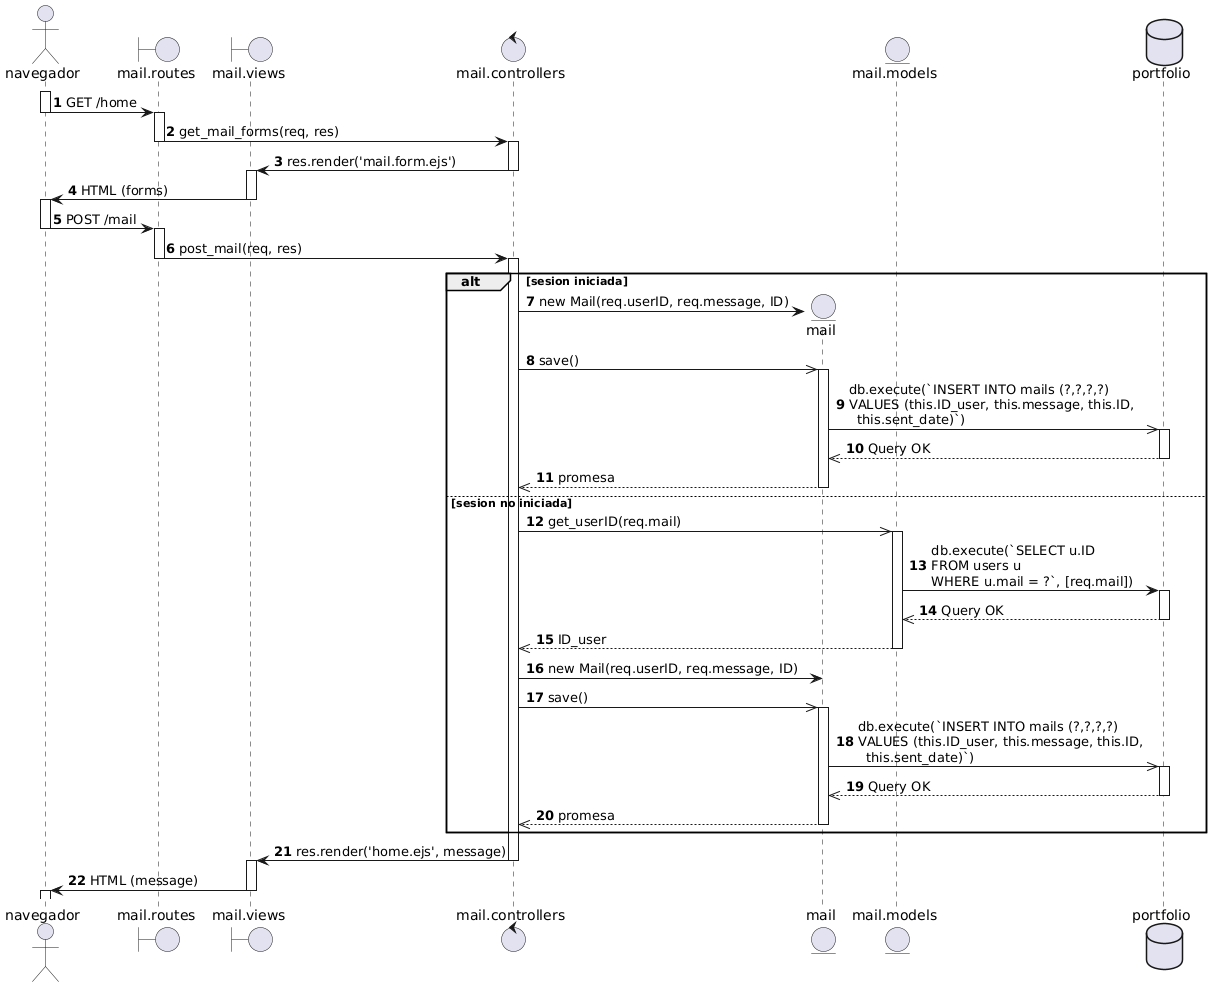

The diagram above was rendered by PlantUML. Its source (embedded in the PNG):
@startuml
autonumber

actor navegador as nav
boundary "mail.routes" as routes
boundary "mail.views" as view
control "mail.controllers" as controller

activate nav
nav -> routes: GET /home
deactivate nav

activate routes
routes -> controller: get_mail_forms(req, res)
deactivate routes

activate controller
controller -> view: res.render('mail.form.ejs')
deactivate controller

activate view
view -> nav: HTML (forms)
deactivate view

activate nav
nav -> routes: POST /mail
deactivate nav

activate routes
routes -> controller: post_mail(req, res)
deactivate routes

activate controller

alt sesion iniciada
    create entity mail
    controller -> mail: new Mail(req.userID, req.message, ID)
    controller ->> mail: save()

    entity "mail.models" as model
    database portfolio as db 

    activate mail
    mail ->> db: db.execute(`INSERT INTO mails (?,?,?,?) \nVALUES (this.ID_user, this.message, this.ID, \n  this.sent_date)`)

    activate db
    db -->> mail: Query OK
    deactivate db

    mail -->> controller: promesa
    deactivate mail

else sesion no iniciada
    controller ->> model: get_userID(req.mail)

    activate model
    model -> db: db.execute(`SELECT u.ID \nFROM users u \nWHERE u.mail = ?`, [req.mail])

    activate db
    db -->> model: Query OK
    deactivate db

    model -->> controller: ID_user
    deactivate model

    controller -> mail: new Mail(req.userID, req.message, ID)
    controller ->> mail: save() 

    activate mail
    mail ->> db: db.execute(`INSERT INTO mails (?,?,?,?) \nVALUES (this.ID_user, this.message, this.ID, \n  this.sent_date)`)

    activate db
    db -->> mail: Query OK
    deactivate db

    mail -->> controller: promesa
    deactivate mail
end

controller -> view: res.render('home.ejs', message)
deactivate controller 

activate view
view -> nav: HTML (message)
deactivate view

activate nav
@enduml